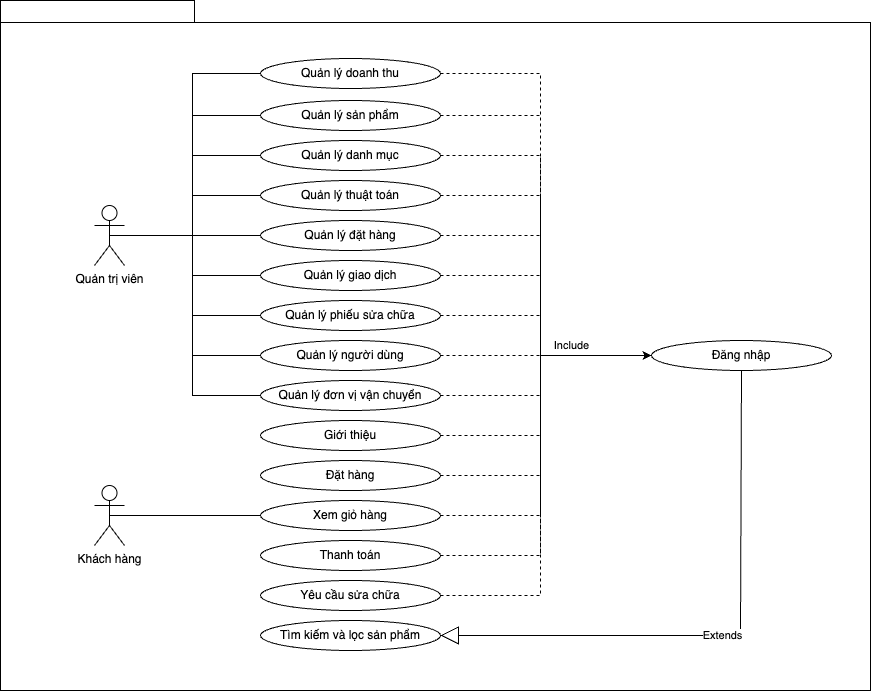

The diagram above was exported from draw.io. Its source (the exported page's mxGraphModel, read from the mxfile embedded in the PNG):
<mxGraphModel dx="1306" dy="1949" grid="1" gridSize="10" guides="1" tooltips="1" connect="1" arrows="1" fold="1" page="1" pageScale="1" pageWidth="827" pageHeight="1169" background="none" math="0" shadow="0">
  <root>
    <mxCell id="0" />
    <mxCell id="1" parent="0" />
    <mxCell id="6e0c8c40b5770093-72" value="" style="shape=folder;fontStyle=1;spacingTop=10;tabWidth=194;tabHeight=22;tabPosition=left;html=1;rounded=0;shadow=0;comic=0;labelBackgroundColor=none;strokeWidth=1;fillColor=none;fontFamily=Verdana;fontSize=10;align=center;" parent="1" vertex="1">
      <mxGeometry x="290" y="-100" width="870" height="690" as="geometry" />
    </mxCell>
    <mxCell id="3tjK6XLKCkqj8lEsVFmz-1" value="Quản trị viên" style="shape=umlActor;verticalLabelPosition=bottom;verticalAlign=top;html=1;outlineConnect=0;" parent="1" vertex="1">
      <mxGeometry x="384" y="105" width="30" height="60" as="geometry" />
    </mxCell>
    <mxCell id="3tjK6XLKCkqj8lEsVFmz-2" value="Khách hàng" style="shape=umlActor;verticalLabelPosition=bottom;verticalAlign=top;html=1;outlineConnect=0;" parent="1" vertex="1">
      <mxGeometry x="384" y="385" width="30" height="60" as="geometry" />
    </mxCell>
    <mxCell id="3tjK6XLKCkqj8lEsVFmz-3" value="Quản lý doanh thu" style="ellipse;whiteSpace=wrap;html=1;" parent="1" vertex="1">
      <mxGeometry x="550" y="-42" width="180" height="30" as="geometry" />
    </mxCell>
    <mxCell id="3tjK6XLKCkqj8lEsVFmz-8" value="Quản lý sản phẩm" style="ellipse;whiteSpace=wrap;html=1;" parent="1" vertex="1">
      <mxGeometry x="550" width="180" height="30" as="geometry" />
    </mxCell>
    <mxCell id="3tjK6XLKCkqj8lEsVFmz-10" value="Quản lý danh mục" style="ellipse;whiteSpace=wrap;html=1;" parent="1" vertex="1">
      <mxGeometry x="550" y="40" width="180" height="30" as="geometry" />
    </mxCell>
    <mxCell id="3tjK6XLKCkqj8lEsVFmz-12" value="Quản lý thuật toán" style="ellipse;whiteSpace=wrap;html=1;" parent="1" vertex="1">
      <mxGeometry x="550" y="80" width="180" height="30" as="geometry" />
    </mxCell>
    <mxCell id="3tjK6XLKCkqj8lEsVFmz-14" value="Quản lý đặt hàng" style="ellipse;whiteSpace=wrap;html=1;" parent="1" vertex="1">
      <mxGeometry x="550" y="120" width="180" height="30" as="geometry" />
    </mxCell>
    <mxCell id="3tjK6XLKCkqj8lEsVFmz-17" value="Quản lý giao dịch" style="ellipse;whiteSpace=wrap;html=1;" parent="1" vertex="1">
      <mxGeometry x="550" y="160" width="180" height="30" as="geometry" />
    </mxCell>
    <mxCell id="3tjK6XLKCkqj8lEsVFmz-27" value="Quản lý phiếu sửa chữa" style="ellipse;whiteSpace=wrap;html=1;" parent="1" vertex="1">
      <mxGeometry x="550" y="200" width="180" height="30" as="geometry" />
    </mxCell>
    <mxCell id="3tjK6XLKCkqj8lEsVFmz-29" value="Quản lý người dùng" style="ellipse;whiteSpace=wrap;html=1;" parent="1" vertex="1">
      <mxGeometry x="550" y="240" width="180" height="30" as="geometry" />
    </mxCell>
    <mxCell id="3tjK6XLKCkqj8lEsVFmz-31" value="Quản lý đơn vị vận chuyển" style="ellipse;whiteSpace=wrap;html=1;" parent="1" vertex="1">
      <mxGeometry x="550" y="280" width="180" height="30" as="geometry" />
    </mxCell>
    <mxCell id="3tjK6XLKCkqj8lEsVFmz-35" value="" style="endArrow=none;html=1;edgeStyle=orthogonalEdgeStyle;rounded=0;entryX=0;entryY=0.5;entryDx=0;entryDy=0;exitX=0.5;exitY=0.5;exitDx=0;exitDy=0;exitPerimeter=0;" parent="1" source="3tjK6XLKCkqj8lEsVFmz-1" target="3tjK6XLKCkqj8lEsVFmz-14" edge="1">
      <mxGeometry relative="1" as="geometry">
        <mxPoint x="450" y="230" as="sourcePoint" />
        <mxPoint x="610" y="230" as="targetPoint" />
      </mxGeometry>
    </mxCell>
    <mxCell id="3tjK6XLKCkqj8lEsVFmz-38" value="" style="endArrow=none;html=1;edgeStyle=orthogonalEdgeStyle;rounded=0;entryX=0;entryY=0.5;entryDx=0;entryDy=0;exitX=0.5;exitY=0.5;exitDx=0;exitDy=0;exitPerimeter=0;" parent="1" source="3tjK6XLKCkqj8lEsVFmz-1" target="3tjK6XLKCkqj8lEsVFmz-17" edge="1">
      <mxGeometry relative="1" as="geometry">
        <mxPoint x="350" y="229" as="sourcePoint" />
        <mxPoint x="501" y="229" as="targetPoint" />
      </mxGeometry>
    </mxCell>
    <mxCell id="3tjK6XLKCkqj8lEsVFmz-39" value="" style="endArrow=none;html=1;edgeStyle=orthogonalEdgeStyle;rounded=0;entryX=0;entryY=0.5;entryDx=0;entryDy=0;exitX=0.5;exitY=0.5;exitDx=0;exitDy=0;exitPerimeter=0;" parent="1" source="3tjK6XLKCkqj8lEsVFmz-1" target="3tjK6XLKCkqj8lEsVFmz-12" edge="1">
      <mxGeometry relative="1" as="geometry">
        <mxPoint x="384" y="70" as="sourcePoint" />
        <mxPoint x="535" y="70" as="targetPoint" />
      </mxGeometry>
    </mxCell>
    <mxCell id="3tjK6XLKCkqj8lEsVFmz-40" value="" style="endArrow=none;html=1;edgeStyle=orthogonalEdgeStyle;rounded=0;entryX=0;entryY=0.5;entryDx=0;entryDy=0;exitX=0.5;exitY=0.5;exitDx=0;exitDy=0;exitPerimeter=0;" parent="1" source="3tjK6XLKCkqj8lEsVFmz-1" target="3tjK6XLKCkqj8lEsVFmz-10" edge="1">
      <mxGeometry relative="1" as="geometry">
        <mxPoint x="350" y="50" as="sourcePoint" />
        <mxPoint x="501" y="50" as="targetPoint" />
      </mxGeometry>
    </mxCell>
    <mxCell id="3tjK6XLKCkqj8lEsVFmz-41" value="" style="endArrow=none;html=1;edgeStyle=orthogonalEdgeStyle;rounded=0;entryX=0;entryY=0.5;entryDx=0;entryDy=0;exitX=0.5;exitY=0.5;exitDx=0;exitDy=0;exitPerimeter=0;" parent="1" source="3tjK6XLKCkqj8lEsVFmz-1" target="3tjK6XLKCkqj8lEsVFmz-27" edge="1">
      <mxGeometry relative="1" as="geometry">
        <mxPoint x="323.5" y="250" as="sourcePoint" />
        <mxPoint x="474.5" y="250" as="targetPoint" />
      </mxGeometry>
    </mxCell>
    <mxCell id="3tjK6XLKCkqj8lEsVFmz-42" value="" style="endArrow=none;html=1;edgeStyle=orthogonalEdgeStyle;rounded=0;entryX=0;entryY=0.5;entryDx=0;entryDy=0;exitX=0.5;exitY=0.5;exitDx=0;exitDy=0;exitPerimeter=0;" parent="1" source="3tjK6XLKCkqj8lEsVFmz-1" target="3tjK6XLKCkqj8lEsVFmz-29" edge="1">
      <mxGeometry relative="1" as="geometry">
        <mxPoint x="323.5" y="270" as="sourcePoint" />
        <mxPoint x="474.5" y="270" as="targetPoint" />
      </mxGeometry>
    </mxCell>
    <mxCell id="3tjK6XLKCkqj8lEsVFmz-43" value="" style="endArrow=none;html=1;edgeStyle=orthogonalEdgeStyle;rounded=0;entryX=0;entryY=0.5;entryDx=0;entryDy=0;exitX=0.5;exitY=0.5;exitDx=0;exitDy=0;exitPerimeter=0;" parent="1" source="3tjK6XLKCkqj8lEsVFmz-1" target="3tjK6XLKCkqj8lEsVFmz-8" edge="1">
      <mxGeometry relative="1" as="geometry">
        <mxPoint x="360" y="14.5" as="sourcePoint" />
        <mxPoint x="511" y="14.5" as="targetPoint" />
      </mxGeometry>
    </mxCell>
    <mxCell id="3tjK6XLKCkqj8lEsVFmz-44" value="" style="endArrow=none;html=1;edgeStyle=orthogonalEdgeStyle;rounded=0;entryX=0;entryY=0.5;entryDx=0;entryDy=0;exitX=0.5;exitY=0.5;exitDx=0;exitDy=0;exitPerimeter=0;" parent="1" source="3tjK6XLKCkqj8lEsVFmz-1" target="3tjK6XLKCkqj8lEsVFmz-3" edge="1">
      <mxGeometry relative="1" as="geometry">
        <mxPoint x="350" y="-12" as="sourcePoint" />
        <mxPoint x="501" y="-12" as="targetPoint" />
      </mxGeometry>
    </mxCell>
    <mxCell id="3tjK6XLKCkqj8lEsVFmz-45" value="" style="endArrow=none;html=1;edgeStyle=orthogonalEdgeStyle;rounded=0;entryX=0;entryY=0.5;entryDx=0;entryDy=0;exitX=0.5;exitY=0.5;exitDx=0;exitDy=0;exitPerimeter=0;" parent="1" source="3tjK6XLKCkqj8lEsVFmz-1" target="3tjK6XLKCkqj8lEsVFmz-31" edge="1">
      <mxGeometry relative="1" as="geometry">
        <mxPoint x="270" y="279" as="sourcePoint" />
        <mxPoint x="421" y="279" as="targetPoint" />
      </mxGeometry>
    </mxCell>
    <mxCell id="3tjK6XLKCkqj8lEsVFmz-46" value="Tìm kiếm và lọc sản phẩm&lt;br&gt;" style="ellipse;whiteSpace=wrap;html=1;" parent="1" vertex="1">
      <mxGeometry x="550" y="520" width="180" height="30" as="geometry" />
    </mxCell>
    <mxCell id="3tjK6XLKCkqj8lEsVFmz-47" value="Đặt hàng" style="ellipse;whiteSpace=wrap;html=1;" parent="1" vertex="1">
      <mxGeometry x="550" y="360" width="180" height="30" as="geometry" />
    </mxCell>
    <mxCell id="3tjK6XLKCkqj8lEsVFmz-48" value="Xem giỏ hàng" style="ellipse;whiteSpace=wrap;html=1;" parent="1" vertex="1">
      <mxGeometry x="550" y="400" width="180" height="30" as="geometry" />
    </mxCell>
    <mxCell id="3tjK6XLKCkqj8lEsVFmz-49" value="Thanh toán" style="ellipse;whiteSpace=wrap;html=1;" parent="1" vertex="1">
      <mxGeometry x="550" y="440" width="180" height="30" as="geometry" />
    </mxCell>
    <mxCell id="3tjK6XLKCkqj8lEsVFmz-50" value="Yêu cầu sửa chữa" style="ellipse;whiteSpace=wrap;html=1;" parent="1" vertex="1">
      <mxGeometry x="550" y="480" width="180" height="30" as="geometry" />
    </mxCell>
    <mxCell id="3tjK6XLKCkqj8lEsVFmz-51" value="Giới thiệu" style="ellipse;whiteSpace=wrap;html=1;" parent="1" vertex="1">
      <mxGeometry x="550" y="320" width="180" height="30" as="geometry" />
    </mxCell>
    <mxCell id="3tjK6XLKCkqj8lEsVFmz-52" value="" style="endArrow=none;html=1;edgeStyle=orthogonalEdgeStyle;rounded=0;entryX=0;entryY=0.5;entryDx=0;entryDy=0;exitX=0.5;exitY=0.5;exitDx=0;exitDy=0;exitPerimeter=0;" parent="1" source="3tjK6XLKCkqj8lEsVFmz-2" target="3tjK6XLKCkqj8lEsVFmz-48" edge="1">
      <mxGeometry relative="1" as="geometry">
        <mxPoint x="409" y="145" as="sourcePoint" />
        <mxPoint x="560" y="145" as="targetPoint" />
      </mxGeometry>
    </mxCell>
    <mxCell id="3tjK6XLKCkqj8lEsVFmz-53" value="Đăng nhập" style="ellipse;whiteSpace=wrap;html=1;" parent="1" vertex="1">
      <mxGeometry x="941" y="240" width="180" height="30" as="geometry" />
    </mxCell>
    <mxCell id="3tjK6XLKCkqj8lEsVFmz-57" value="" style="endArrow=classic;html=1;rounded=0;entryX=0;entryY=0.5;entryDx=0;entryDy=0;exitX=1;exitY=0.5;exitDx=0;exitDy=0;dashed=1;" parent="1" source="3tjK6XLKCkqj8lEsVFmz-3" target="3tjK6XLKCkqj8lEsVFmz-53" edge="1">
      <mxGeometry relative="1" as="geometry">
        <mxPoint x="760" y="165" as="sourcePoint" />
        <mxPoint x="860" y="165" as="targetPoint" />
        <Array as="points">
          <mxPoint x="830" y="-27" />
          <mxPoint x="830" y="255" />
        </Array>
      </mxGeometry>
    </mxCell>
    <mxCell id="3tjK6XLKCkqj8lEsVFmz-61" value="Extends" style="endArrow=block;endSize=16;endFill=0;html=1;rounded=0;entryX=1;entryY=0.5;entryDx=0;entryDy=0;exitX=0.5;exitY=1;exitDx=0;exitDy=0;" parent="1" source="3tjK6XLKCkqj8lEsVFmz-53" target="3tjK6XLKCkqj8lEsVFmz-46" edge="1">
      <mxGeometry width="160" relative="1" as="geometry">
        <mxPoint x="450" y="290" as="sourcePoint" />
        <mxPoint x="610" y="290" as="targetPoint" />
        <Array as="points">
          <mxPoint x="1030" y="535" />
        </Array>
      </mxGeometry>
    </mxCell>
    <mxCell id="3tjK6XLKCkqj8lEsVFmz-59" value="" style="endArrow=classic;html=1;rounded=0;entryX=0;entryY=0.5;entryDx=0;entryDy=0;exitX=1;exitY=0.5;exitDx=0;exitDy=0;dashed=1;" parent="1" source="3tjK6XLKCkqj8lEsVFmz-29" target="3tjK6XLKCkqj8lEsVFmz-53" edge="1">
      <mxGeometry relative="1" as="geometry">
        <mxPoint x="740" y="-17" as="sourcePoint" />
        <mxPoint x="951" y="265" as="targetPoint" />
        <Array as="points">
          <mxPoint x="830" y="255" />
        </Array>
      </mxGeometry>
    </mxCell>
    <mxCell id="3tjK6XLKCkqj8lEsVFmz-60" value="Include" style="edgeLabel;resizable=0;html=1;align=center;verticalAlign=middle;" parent="3tjK6XLKCkqj8lEsVFmz-59" connectable="0" vertex="1">
      <mxGeometry relative="1" as="geometry">
        <mxPoint x="24" y="-11" as="offset" />
      </mxGeometry>
    </mxCell>
    <mxCell id="3tjK6XLKCkqj8lEsVFmz-62" value="" style="endArrow=classic;html=1;rounded=0;entryX=0;entryY=0.5;entryDx=0;entryDy=0;exitX=1;exitY=0.5;exitDx=0;exitDy=0;dashed=1;" parent="1" source="3tjK6XLKCkqj8lEsVFmz-8" target="3tjK6XLKCkqj8lEsVFmz-53" edge="1">
      <mxGeometry relative="1" as="geometry">
        <mxPoint x="740" y="265" as="sourcePoint" />
        <mxPoint x="951" y="265" as="targetPoint" />
        <Array as="points">
          <mxPoint x="830" y="15" />
          <mxPoint x="830" y="255" />
        </Array>
      </mxGeometry>
    </mxCell>
    <mxCell id="3tjK6XLKCkqj8lEsVFmz-64" value="" style="endArrow=classic;html=1;rounded=0;entryX=0;entryY=0.5;entryDx=0;entryDy=0;exitX=1;exitY=0.5;exitDx=0;exitDy=0;dashed=1;" parent="1" source="3tjK6XLKCkqj8lEsVFmz-10" target="3tjK6XLKCkqj8lEsVFmz-53" edge="1">
      <mxGeometry relative="1" as="geometry">
        <mxPoint x="740" y="265" as="sourcePoint" />
        <mxPoint x="951" y="265" as="targetPoint" />
        <Array as="points">
          <mxPoint x="830" y="55" />
          <mxPoint x="830" y="255" />
        </Array>
      </mxGeometry>
    </mxCell>
    <mxCell id="3tjK6XLKCkqj8lEsVFmz-66" value="" style="endArrow=classic;html=1;rounded=0;entryX=0;entryY=0.5;entryDx=0;entryDy=0;exitX=1;exitY=0.5;exitDx=0;exitDy=0;dashed=1;" parent="1" source="3tjK6XLKCkqj8lEsVFmz-12" target="3tjK6XLKCkqj8lEsVFmz-53" edge="1">
      <mxGeometry relative="1" as="geometry">
        <mxPoint x="740" y="265" as="sourcePoint" />
        <mxPoint x="951" y="265" as="targetPoint" />
        <Array as="points">
          <mxPoint x="830" y="95" />
          <mxPoint x="830" y="255" />
        </Array>
      </mxGeometry>
    </mxCell>
    <mxCell id="3tjK6XLKCkqj8lEsVFmz-68" value="" style="endArrow=classic;html=1;rounded=0;entryX=0;entryY=0.5;entryDx=0;entryDy=0;exitX=1;exitY=0.5;exitDx=0;exitDy=0;dashed=1;" parent="1" source="3tjK6XLKCkqj8lEsVFmz-14" target="3tjK6XLKCkqj8lEsVFmz-53" edge="1">
      <mxGeometry relative="1" as="geometry">
        <mxPoint x="740" y="265" as="sourcePoint" />
        <mxPoint x="951" y="265" as="targetPoint" />
        <Array as="points">
          <mxPoint x="830" y="135" />
          <mxPoint x="830" y="255" />
        </Array>
      </mxGeometry>
    </mxCell>
    <mxCell id="3tjK6XLKCkqj8lEsVFmz-70" value="" style="endArrow=classic;html=1;rounded=0;entryX=0;entryY=0.5;entryDx=0;entryDy=0;exitX=1;exitY=0.5;exitDx=0;exitDy=0;dashed=1;" parent="1" source="3tjK6XLKCkqj8lEsVFmz-17" target="3tjK6XLKCkqj8lEsVFmz-53" edge="1">
      <mxGeometry relative="1" as="geometry">
        <mxPoint x="740" y="265" as="sourcePoint" />
        <mxPoint x="951" y="265" as="targetPoint" />
        <Array as="points">
          <mxPoint x="830" y="175" />
          <mxPoint x="830" y="255" />
        </Array>
      </mxGeometry>
    </mxCell>
    <mxCell id="3tjK6XLKCkqj8lEsVFmz-72" value="" style="endArrow=classic;html=1;rounded=0;entryX=0;entryY=0.5;entryDx=0;entryDy=0;exitX=1;exitY=0.5;exitDx=0;exitDy=0;dashed=1;" parent="1" source="3tjK6XLKCkqj8lEsVFmz-27" target="3tjK6XLKCkqj8lEsVFmz-53" edge="1">
      <mxGeometry relative="1" as="geometry">
        <mxPoint x="740" y="265" as="sourcePoint" />
        <mxPoint x="951" y="265" as="targetPoint" />
        <Array as="points">
          <mxPoint x="830" y="215" />
          <mxPoint x="830" y="255" />
        </Array>
      </mxGeometry>
    </mxCell>
    <mxCell id="3tjK6XLKCkqj8lEsVFmz-74" value="" style="endArrow=classic;html=1;rounded=0;entryX=0;entryY=0.5;entryDx=0;entryDy=0;exitX=1;exitY=0.5;exitDx=0;exitDy=0;dashed=1;" parent="1" source="3tjK6XLKCkqj8lEsVFmz-31" target="3tjK6XLKCkqj8lEsVFmz-53" edge="1">
      <mxGeometry relative="1" as="geometry">
        <mxPoint x="740" y="265" as="sourcePoint" />
        <mxPoint x="951" y="265" as="targetPoint" />
        <Array as="points">
          <mxPoint x="830" y="295" />
          <mxPoint x="830" y="255" />
        </Array>
      </mxGeometry>
    </mxCell>
    <mxCell id="3tjK6XLKCkqj8lEsVFmz-76" value="" style="endArrow=classic;html=1;rounded=0;entryX=0;entryY=0.5;entryDx=0;entryDy=0;exitX=1;exitY=0.5;exitDx=0;exitDy=0;dashed=1;" parent="1" source="3tjK6XLKCkqj8lEsVFmz-51" target="3tjK6XLKCkqj8lEsVFmz-53" edge="1">
      <mxGeometry relative="1" as="geometry">
        <mxPoint x="740" y="305" as="sourcePoint" />
        <mxPoint x="951" y="265" as="targetPoint" />
        <Array as="points">
          <mxPoint x="830" y="335" />
          <mxPoint x="830" y="255" />
        </Array>
      </mxGeometry>
    </mxCell>
    <mxCell id="3tjK6XLKCkqj8lEsVFmz-77" value="" style="endArrow=classic;html=1;rounded=0;entryX=0;entryY=0.5;entryDx=0;entryDy=0;exitX=1;exitY=0.5;exitDx=0;exitDy=0;dashed=1;" parent="1" source="3tjK6XLKCkqj8lEsVFmz-47" target="3tjK6XLKCkqj8lEsVFmz-53" edge="1">
      <mxGeometry relative="1" as="geometry">
        <mxPoint x="740" y="265" as="sourcePoint" />
        <mxPoint x="951" y="265" as="targetPoint" />
        <Array as="points">
          <mxPoint x="830" y="375" />
          <mxPoint x="830" y="255" />
        </Array>
      </mxGeometry>
    </mxCell>
    <mxCell id="3tjK6XLKCkqj8lEsVFmz-79" value="" style="endArrow=classic;html=1;rounded=0;entryX=0;entryY=0.5;entryDx=0;entryDy=0;exitX=1;exitY=0.5;exitDx=0;exitDy=0;dashed=1;" parent="1" source="3tjK6XLKCkqj8lEsVFmz-48" target="3tjK6XLKCkqj8lEsVFmz-53" edge="1">
      <mxGeometry relative="1" as="geometry">
        <mxPoint x="740" y="265" as="sourcePoint" />
        <mxPoint x="951" y="265" as="targetPoint" />
        <Array as="points">
          <mxPoint x="830" y="415" />
          <mxPoint x="830" y="255" />
        </Array>
      </mxGeometry>
    </mxCell>
    <mxCell id="3tjK6XLKCkqj8lEsVFmz-81" value="" style="endArrow=classic;html=1;rounded=0;entryX=0;entryY=0.5;entryDx=0;entryDy=0;exitX=1;exitY=0.5;exitDx=0;exitDy=0;dashed=1;" parent="1" source="3tjK6XLKCkqj8lEsVFmz-49" target="3tjK6XLKCkqj8lEsVFmz-53" edge="1">
      <mxGeometry relative="1" as="geometry">
        <mxPoint x="740" y="265" as="sourcePoint" />
        <mxPoint x="951" y="265" as="targetPoint" />
        <Array as="points">
          <mxPoint x="830" y="455" />
          <mxPoint x="830" y="255" />
        </Array>
      </mxGeometry>
    </mxCell>
    <mxCell id="3tjK6XLKCkqj8lEsVFmz-83" value="" style="endArrow=classic;html=1;rounded=0;entryX=0;entryY=0.5;entryDx=0;entryDy=0;exitX=1;exitY=0.5;exitDx=0;exitDy=0;dashed=1;" parent="1" source="3tjK6XLKCkqj8lEsVFmz-50" target="3tjK6XLKCkqj8lEsVFmz-53" edge="1">
      <mxGeometry relative="1" as="geometry">
        <mxPoint x="740" y="265" as="sourcePoint" />
        <mxPoint x="951" y="265" as="targetPoint" />
        <Array as="points">
          <mxPoint x="830" y="495" />
          <mxPoint x="830" y="255" />
        </Array>
      </mxGeometry>
    </mxCell>
  </root>
</mxGraphModel>